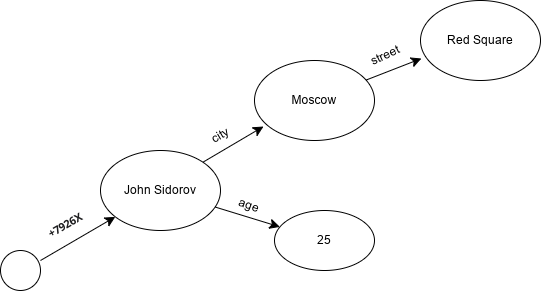

The diagram above was exported from draw.io. Its source (the exported page's mxGraphModel, read from the mxfile embedded in the PNG):
<mxGraphModel dx="1426" dy="795" grid="1" gridSize="10" guides="1" tooltips="1" connect="1" arrows="1" fold="1" page="1" pageScale="1" pageWidth="827" pageHeight="1169" math="0" shadow="0">
  <root>
    <mxCell id="0" />
    <mxCell id="1" parent="0" />
    <mxCell id="2vlKvZlBH7c4eXg2OQkL-1" parent="1" style="ellipse;whiteSpace=wrap;html=1;aspect=fixed;" value="" vertex="1">
      <mxGeometry height="40" width="40" x="40" y="410" as="geometry" />
    </mxCell>
    <mxCell id="2vlKvZlBH7c4eXg2OQkL-8" edge="1" parent="1" source="2vlKvZlBH7c4eXg2OQkL-2" style="edgeStyle=none;curved=1;rounded=0;orthogonalLoop=1;jettySize=auto;html=1;fontSize=12;startSize=8;endSize=8;" target="2vlKvZlBH7c4eXg2OQkL-5">
      <mxGeometry relative="1" as="geometry" />
    </mxCell>
    <mxCell id="2vlKvZlBH7c4eXg2OQkL-2" parent="1" style="ellipse;whiteSpace=wrap;html=1;" value="John Sidorov" vertex="1">
      <mxGeometry height="80" width="120" x="140" y="310" as="geometry" />
    </mxCell>
    <mxCell id="2vlKvZlBH7c4eXg2OQkL-3" parent="1" style="ellipse;whiteSpace=wrap;html=1;" value="Moscow" vertex="1">
      <mxGeometry height="80" width="120" x="294" y="220" as="geometry" />
    </mxCell>
    <mxCell id="2vlKvZlBH7c4eXg2OQkL-4" parent="1" style="ellipse;whiteSpace=wrap;html=1;" value="Red Square" vertex="1">
      <mxGeometry height="80" width="120" x="460" y="160" as="geometry" />
    </mxCell>
    <mxCell id="2vlKvZlBH7c4eXg2OQkL-5" parent="1" style="ellipse;whiteSpace=wrap;html=1;" value="25" vertex="1">
      <mxGeometry height="60" width="100" x="314" y="370" as="geometry" />
    </mxCell>
    <mxCell id="2vlKvZlBH7c4eXg2OQkL-6" edge="1" parent="1" style="endArrow=classic;html=1;rounded=0;fontSize=12;startSize=8;endSize=8;curved=1;" target="2vlKvZlBH7c4eXg2OQkL-2" value="">
      <mxGeometry height="50" relative="1" width="50" as="geometry">
        <mxPoint x="80" y="420" as="sourcePoint" />
        <mxPoint x="130" y="370" as="targetPoint" />
      </mxGeometry>
    </mxCell>
    <mxCell id="2vlKvZlBH7c4eXg2OQkL-7" edge="1" parent="1" source="2vlKvZlBH7c4eXg2OQkL-2" style="edgeStyle=none;curved=1;rounded=0;orthogonalLoop=1;jettySize=auto;html=1;exitX=1;exitY=0;exitDx=0;exitDy=0;entryX=0.075;entryY=0.825;entryDx=0;entryDy=0;entryPerimeter=0;fontSize=12;startSize=8;endSize=8;" target="2vlKvZlBH7c4eXg2OQkL-3">
      <mxGeometry relative="1" as="geometry" />
    </mxCell>
    <mxCell id="2vlKvZlBH7c4eXg2OQkL-9" edge="1" parent="1" source="2vlKvZlBH7c4eXg2OQkL-3" style="edgeStyle=none;curved=1;rounded=0;orthogonalLoop=1;jettySize=auto;html=1;entryX=0.008;entryY=0.725;entryDx=0;entryDy=0;entryPerimeter=0;fontSize=12;startSize=8;endSize=8;" target="2vlKvZlBH7c4eXg2OQkL-4">
      <mxGeometry relative="1" as="geometry" />
    </mxCell>
    <mxCell id="2vlKvZlBH7c4eXg2OQkL-10" parent="1" style="text;html=1;whiteSpace=wrap;strokeColor=none;fillColor=none;align=center;verticalAlign=middle;rounded=0;autosize=1;resizable=0;rotation=-30;" value="&lt;span class=&quot;qwen-markdown-strong&quot; style=&quot;margin: 0px; padding: 0px; box-sizing: border-box; border-width: 0px; border-style: solid; border-color: rgb(227, 227, 227); font-weight: 600; color: rgb(29, 29, 31); font-family: system-ui, ui-sans-serif, -apple-system, BlinkMacSystemFont, Inter, NotoSansHans, sans-serif; text-align: left; white-space-collapse: preserve-breaks; background-color: rgb(255, 255, 255);&quot;&gt;&lt;span class=&quot;qwen-markdown-text&quot; data-spm-anchor-id=&quot;a2ty_o01.29997173.0.i6.18425171AAG8SV&quot; style=&quot;margin: 0px; padding: 0px; box-sizing: border-box; border-width: 0px; border-style: solid; border-color: rgb(227, 227, 227);&quot;&gt;&lt;font style=&quot;font-size: 11px;&quot;&gt;+7926X&lt;/font&gt;&lt;/span&gt;&lt;/span&gt;" vertex="1">
      <mxGeometry height="30" width="60" x="75" y="370" as="geometry" />
    </mxCell>
    <mxCell id="2vlKvZlBH7c4eXg2OQkL-11" parent="1" style="text;html=1;whiteSpace=wrap;strokeColor=none;fillColor=none;align=center;verticalAlign=middle;rounded=0;autosize=1;resizable=0;rotation=20;" value="age" vertex="1">
      <mxGeometry height="30" width="40" x="269" y="350" as="geometry" />
    </mxCell>
    <mxCell id="2vlKvZlBH7c4eXg2OQkL-12" parent="1" style="text;html=1;whiteSpace=wrap;strokeColor=none;fillColor=none;align=center;verticalAlign=middle;rounded=0;autosize=1;resizable=0;rotation=-25;" value="street" vertex="1">
      <mxGeometry height="30" width="50" x="400" y="200" as="geometry" />
    </mxCell>
    <mxCell id="2vlKvZlBH7c4eXg2OQkL-13" parent="1" style="text;html=1;whiteSpace=wrap;strokeColor=none;fillColor=none;align=center;verticalAlign=middle;rounded=0;autosize=1;resizable=0;rotation=-30;" value="city" vertex="1">
      <mxGeometry height="30" width="40" x="240" y="280" as="geometry" />
    </mxCell>
  </root>
</mxGraphModel>